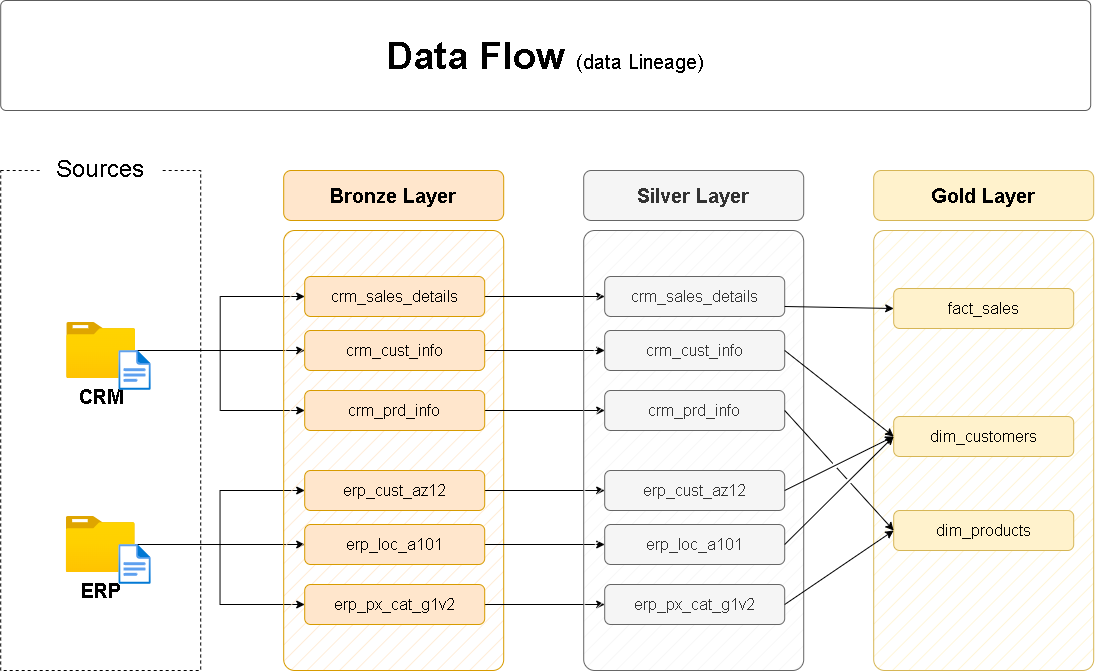

The diagram above was exported from draw.io. Its source (the exported page's mxGraphModel, read from the mxfile embedded in the PNG):
<mxGraphModel dx="1433" dy="775" grid="1" gridSize="10" guides="1" tooltips="1" connect="1" arrows="1" fold="1" page="1" pageScale="1" pageWidth="850" pageHeight="1100" math="0" shadow="0">
  <root>
    <mxCell id="0" />
    <mxCell id="1" parent="0" />
    <mxCell id="k7BWrLWT8hqYK_shWLrF-1" parent="1" style="rounded=0;whiteSpace=wrap;html=1;fillColor=none;dashed=1;" value="" vertex="1">
      <mxGeometry height="500" width="200" x="390" y="280" as="geometry" />
    </mxCell>
    <mxCell id="k7BWrLWT8hqYK_shWLrF-2" parent="1" style="rounded=1;whiteSpace=wrap;html=1;strokeColor=none;" value="&lt;font style=&quot;font-size: 24px;&quot;&gt;Sources&lt;/font&gt;" vertex="1">
      <mxGeometry height="40" width="120" x="430" y="260" as="geometry" />
    </mxCell>
    <mxCell id="k7BWrLWT8hqYK_shWLrF-3" edge="1" parent="1" source="k7BWrLWT8hqYK_shWLrF-6" style="edgeStyle=orthogonalEdgeStyle;rounded=0;orthogonalLoop=1;jettySize=auto;html=1;entryX=0;entryY=0.5;entryDx=0;entryDy=0;" target="k7BWrLWT8hqYK_shWLrF-16">
      <mxGeometry relative="1" as="geometry" />
    </mxCell>
    <mxCell id="k7BWrLWT8hqYK_shWLrF-4" edge="1" parent="1" source="k7BWrLWT8hqYK_shWLrF-6" style="edgeStyle=orthogonalEdgeStyle;rounded=0;orthogonalLoop=1;jettySize=auto;html=1;entryX=0;entryY=0.5;entryDx=0;entryDy=0;" target="k7BWrLWT8hqYK_shWLrF-14">
      <mxGeometry relative="1" as="geometry" />
    </mxCell>
    <mxCell id="k7BWrLWT8hqYK_shWLrF-5" edge="1" parent="1" source="k7BWrLWT8hqYK_shWLrF-6" style="edgeStyle=orthogonalEdgeStyle;rounded=0;orthogonalLoop=1;jettySize=auto;html=1;entryX=0;entryY=0.5;entryDx=0;entryDy=0;" target="k7BWrLWT8hqYK_shWLrF-18">
      <mxGeometry relative="1" as="geometry" />
    </mxCell>
    <mxCell id="k7BWrLWT8hqYK_shWLrF-6" parent="1" style="image;aspect=fixed;html=1;points=[];align=center;fontSize=12;image=img/lib/azure2/general/Folder_Blank.svg;" value="&lt;font style=&quot;font-size: 20px;&quot;&gt;&lt;b&gt;CRM&lt;/b&gt;&lt;/font&gt;" vertex="1">
      <mxGeometry height="56.00000000000001" width="69" x="456" y="432" as="geometry" />
    </mxCell>
    <mxCell id="k7BWrLWT8hqYK_shWLrF-7" edge="1" parent="1" source="k7BWrLWT8hqYK_shWLrF-10" style="edgeStyle=orthogonalEdgeStyle;rounded=0;orthogonalLoop=1;jettySize=auto;html=1;entryX=0;entryY=0.5;entryDx=0;entryDy=0;" target="k7BWrLWT8hqYK_shWLrF-24">
      <mxGeometry relative="1" as="geometry" />
    </mxCell>
    <mxCell id="k7BWrLWT8hqYK_shWLrF-8" edge="1" parent="1" source="k7BWrLWT8hqYK_shWLrF-10" style="edgeStyle=orthogonalEdgeStyle;rounded=0;orthogonalLoop=1;jettySize=auto;html=1;entryX=0;entryY=0.5;entryDx=0;entryDy=0;" target="k7BWrLWT8hqYK_shWLrF-20">
      <mxGeometry relative="1" as="geometry" />
    </mxCell>
    <mxCell id="k7BWrLWT8hqYK_shWLrF-9" edge="1" parent="1" source="k7BWrLWT8hqYK_shWLrF-10" style="edgeStyle=orthogonalEdgeStyle;rounded=0;orthogonalLoop=1;jettySize=auto;html=1;" target="k7BWrLWT8hqYK_shWLrF-22">
      <mxGeometry relative="1" as="geometry" />
    </mxCell>
    <mxCell id="k7BWrLWT8hqYK_shWLrF-10" parent="1" style="image;aspect=fixed;html=1;points=[];align=center;fontSize=12;image=img/lib/azure2/general/Folder_Blank.svg;" value="&lt;font style=&quot;font-size: 20px;&quot;&gt;&lt;b&gt;ERP&lt;/b&gt;&lt;/font&gt;" vertex="1">
      <mxGeometry height="56.00000000000001" width="69" x="455.5" y="626" as="geometry" />
    </mxCell>
    <mxCell id="k7BWrLWT8hqYK_shWLrF-11" parent="1" style="rounded=1;whiteSpace=wrap;html=1;fillColor=#ffe6cc;strokeColor=#d79b00;fillStyle=hatch;arcSize=5;" value="" vertex="1">
      <mxGeometry height="440" width="220" x="673" y="340" as="geometry" />
    </mxCell>
    <mxCell id="k7BWrLWT8hqYK_shWLrF-12" parent="1" style="rounded=1;whiteSpace=wrap;html=1;fillColor=#ffe6cc;strokeColor=#d79b00;fontSize=20;fontStyle=1" value="Bronze Layer" vertex="1">
      <mxGeometry height="50" width="220" x="673" y="280" as="geometry" />
    </mxCell>
    <mxCell id="k7BWrLWT8hqYK_shWLrF-13" edge="1" parent="1" source="k7BWrLWT8hqYK_shWLrF-14" style="edgeStyle=orthogonalEdgeStyle;rounded=0;orthogonalLoop=1;jettySize=auto;html=1;entryX=0;entryY=0.5;entryDx=0;entryDy=0;" target="k7BWrLWT8hqYK_shWLrF-27">
      <mxGeometry relative="1" as="geometry" />
    </mxCell>
    <mxCell id="k7BWrLWT8hqYK_shWLrF-14" parent="1" style="rounded=1;whiteSpace=wrap;html=1;fillColor=#ffe6cc;strokeColor=#d79b00;fontSize=16;fontStyle=0" value="crm_sales_details" vertex="1">
      <mxGeometry height="40" width="180" x="694" y="386" as="geometry" />
    </mxCell>
    <mxCell id="k7BWrLWT8hqYK_shWLrF-15" edge="1" parent="1" source="k7BWrLWT8hqYK_shWLrF-16" style="edgeStyle=orthogonalEdgeStyle;rounded=0;orthogonalLoop=1;jettySize=auto;html=1;" target="k7BWrLWT8hqYK_shWLrF-28">
      <mxGeometry relative="1" as="geometry" />
    </mxCell>
    <mxCell id="k7BWrLWT8hqYK_shWLrF-16" parent="1" style="rounded=1;whiteSpace=wrap;html=1;fillColor=#ffe6cc;strokeColor=#d79b00;fontSize=16;fontStyle=0" value="crm_cust_info" vertex="1">
      <mxGeometry height="40" width="180" x="694" y="440" as="geometry" />
    </mxCell>
    <mxCell id="k7BWrLWT8hqYK_shWLrF-17" edge="1" parent="1" source="k7BWrLWT8hqYK_shWLrF-18" style="edgeStyle=orthogonalEdgeStyle;rounded=0;orthogonalLoop=1;jettySize=auto;html=1;entryX=0;entryY=0.5;entryDx=0;entryDy=0;" target="k7BWrLWT8hqYK_shWLrF-29">
      <mxGeometry relative="1" as="geometry" />
    </mxCell>
    <mxCell id="k7BWrLWT8hqYK_shWLrF-18" parent="1" style="rounded=1;whiteSpace=wrap;html=1;fillColor=#ffe6cc;strokeColor=#d79b00;fontSize=16;fontStyle=0" value="crm_prd_info" vertex="1">
      <mxGeometry height="40" width="180" x="694" y="500" as="geometry" />
    </mxCell>
    <mxCell id="k7BWrLWT8hqYK_shWLrF-19" edge="1" parent="1" source="k7BWrLWT8hqYK_shWLrF-20" style="edgeStyle=orthogonalEdgeStyle;rounded=0;orthogonalLoop=1;jettySize=auto;html=1;entryX=0;entryY=0.5;entryDx=0;entryDy=0;" target="k7BWrLWT8hqYK_shWLrF-30">
      <mxGeometry relative="1" as="geometry" />
    </mxCell>
    <mxCell id="k7BWrLWT8hqYK_shWLrF-20" parent="1" style="rounded=1;whiteSpace=wrap;html=1;fillColor=#ffe6cc;strokeColor=#d79b00;fontSize=16;fontStyle=0" value="erp_cust_az12" vertex="1">
      <mxGeometry height="40" width="180" x="694" y="580" as="geometry" />
    </mxCell>
    <mxCell id="k7BWrLWT8hqYK_shWLrF-21" edge="1" parent="1" source="k7BWrLWT8hqYK_shWLrF-22" style="edgeStyle=orthogonalEdgeStyle;rounded=0;orthogonalLoop=1;jettySize=auto;html=1;entryX=0;entryY=0.5;entryDx=0;entryDy=0;" target="k7BWrLWT8hqYK_shWLrF-31">
      <mxGeometry relative="1" as="geometry" />
    </mxCell>
    <mxCell id="k7BWrLWT8hqYK_shWLrF-22" parent="1" style="rounded=1;whiteSpace=wrap;html=1;fillColor=#ffe6cc;strokeColor=#d79b00;fontSize=16;fontStyle=0" value="erp_loc_a101" vertex="1">
      <mxGeometry height="40" width="180" x="694" y="634" as="geometry" />
    </mxCell>
    <mxCell id="k7BWrLWT8hqYK_shWLrF-23" edge="1" parent="1" source="k7BWrLWT8hqYK_shWLrF-24" style="edgeStyle=orthogonalEdgeStyle;rounded=0;orthogonalLoop=1;jettySize=auto;html=1;entryX=0;entryY=0.5;entryDx=0;entryDy=0;" target="k7BWrLWT8hqYK_shWLrF-32">
      <mxGeometry relative="1" as="geometry" />
    </mxCell>
    <mxCell id="k7BWrLWT8hqYK_shWLrF-24" parent="1" style="rounded=1;whiteSpace=wrap;html=1;fillColor=#ffe6cc;strokeColor=#d79b00;fontSize=16;fontStyle=0" value="erp_px_cat_g1v2" vertex="1">
      <mxGeometry height="40" width="180" x="694" y="694" as="geometry" />
    </mxCell>
    <mxCell id="k7BWrLWT8hqYK_shWLrF-25" parent="1" style="rounded=1;whiteSpace=wrap;html=1;fillColor=#f5f5f5;strokeColor=#666666;fillStyle=hatch;arcSize=5;fontColor=#333333;" value="" vertex="1">
      <mxGeometry height="440" width="220" x="973" y="340" as="geometry" />
    </mxCell>
    <mxCell id="k7BWrLWT8hqYK_shWLrF-26" parent="1" style="rounded=1;whiteSpace=wrap;html=1;fillColor=#f5f5f5;strokeColor=#666666;fontSize=20;fontStyle=1;fontColor=#333333;" value="Silver Layer" vertex="1">
      <mxGeometry height="50" width="220" x="973" y="280" as="geometry" />
    </mxCell>
    <mxCell id="k7BWrLWT8hqYK_shWLrF-27" parent="1" style="rounded=1;whiteSpace=wrap;html=1;fillColor=#f5f5f5;strokeColor=#666666;fontSize=16;fontStyle=0;fontColor=#333333;" value="crm_sales_details" vertex="1">
      <mxGeometry height="40" width="180" x="994" y="386" as="geometry" />
    </mxCell>
    <mxCell id="k7BWrLWT8hqYK_shWLrF-28" parent="1" style="rounded=1;whiteSpace=wrap;html=1;fillColor=#f5f5f5;strokeColor=#666666;fontSize=16;fontStyle=0;fontColor=#333333;" value="crm_cust_info" vertex="1">
      <mxGeometry height="40" width="180" x="994" y="440" as="geometry" />
    </mxCell>
    <mxCell id="k7BWrLWT8hqYK_shWLrF-29" parent="1" style="rounded=1;whiteSpace=wrap;html=1;fillColor=#f5f5f5;strokeColor=#666666;fontSize=16;fontStyle=0;fontColor=#333333;" value="crm_prd_info" vertex="1">
      <mxGeometry height="40" width="180" x="994" y="500" as="geometry" />
    </mxCell>
    <mxCell id="k7BWrLWT8hqYK_shWLrF-30" parent="1" style="rounded=1;whiteSpace=wrap;html=1;fillColor=#f5f5f5;strokeColor=#666666;fontSize=16;fontStyle=0;fontColor=#333333;" value="erp_cust_az12" vertex="1">
      <mxGeometry height="40" width="180" x="994" y="580" as="geometry" />
    </mxCell>
    <mxCell id="k7BWrLWT8hqYK_shWLrF-31" parent="1" style="rounded=1;whiteSpace=wrap;html=1;fillColor=#f5f5f5;strokeColor=#666666;fontSize=16;fontStyle=0;fontColor=#333333;" value="erp_loc_a101" vertex="1">
      <mxGeometry height="40" width="180" x="994" y="634" as="geometry" />
    </mxCell>
    <mxCell id="k7BWrLWT8hqYK_shWLrF-32" parent="1" style="rounded=1;whiteSpace=wrap;html=1;fillColor=#f5f5f5;strokeColor=#666666;fontSize=16;fontStyle=0;fontColor=#333333;" value="erp_px_cat_g1v2" vertex="1">
      <mxGeometry height="40" width="180" x="994" y="694" as="geometry" />
    </mxCell>
    <mxCell id="k7BWrLWT8hqYK_shWLrF-33" parent="1" style="rounded=1;whiteSpace=wrap;html=1;fillColor=#fff2cc;strokeColor=#d6b656;fillStyle=hatch;arcSize=5;" value="" vertex="1">
      <mxGeometry height="440" width="220" x="1263" y="340" as="geometry" />
    </mxCell>
    <mxCell id="k7BWrLWT8hqYK_shWLrF-34" parent="1" style="rounded=1;whiteSpace=wrap;html=1;fillColor=#fff2cc;strokeColor=#d6b656;fontSize=20;fontStyle=1;" value="Gold Layer" vertex="1">
      <mxGeometry height="50" width="220" x="1263" y="280" as="geometry" />
    </mxCell>
    <mxCell id="k7BWrLWT8hqYK_shWLrF-35" parent="1" style="rounded=1;whiteSpace=wrap;html=1;fillColor=#fff2cc;strokeColor=#d6b656;fontSize=16;fontStyle=0;" value="fact_sales" vertex="1">
      <mxGeometry height="40" width="180" x="1283" y="398" as="geometry" />
    </mxCell>
    <mxCell id="k7BWrLWT8hqYK_shWLrF-36" parent="1" style="rounded=1;whiteSpace=wrap;html=1;fillColor=#fff2cc;strokeColor=#d6b656;fontSize=16;fontStyle=0;" value="dim_customers" vertex="1">
      <mxGeometry height="40" width="180" x="1283" y="526" as="geometry" />
    </mxCell>
    <mxCell id="k7BWrLWT8hqYK_shWLrF-37" parent="1" style="rounded=1;whiteSpace=wrap;html=1;fillColor=#fff2cc;strokeColor=#d6b656;fontSize=16;fontStyle=0;" value="dim_products" vertex="1">
      <mxGeometry height="40" width="180" x="1283" y="620" as="geometry" />
    </mxCell>
    <mxCell id="k7BWrLWT8hqYK_shWLrF-38" edge="1" parent="1" source="k7BWrLWT8hqYK_shWLrF-27" style="endArrow=classic;html=1;rounded=0;exitX=1;exitY=0.75;exitDx=0;exitDy=0;entryX=0;entryY=0.5;entryDx=0;entryDy=0;" target="k7BWrLWT8hqYK_shWLrF-35" value="">
      <mxGeometry height="50" relative="1" width="50" as="geometry">
        <mxPoint x="1203" y="510" as="sourcePoint" />
        <mxPoint x="1253" y="460" as="targetPoint" />
      </mxGeometry>
    </mxCell>
    <mxCell id="k7BWrLWT8hqYK_shWLrF-39" edge="1" parent="1" source="k7BWrLWT8hqYK_shWLrF-28" style="endArrow=classic;html=1;rounded=0;exitX=1;exitY=0.5;exitDx=0;exitDy=0;entryX=0;entryY=0.5;entryDx=0;entryDy=0;jumpStyle=gap;" target="k7BWrLWT8hqYK_shWLrF-36" value="">
      <mxGeometry height="50" relative="1" width="50" as="geometry">
        <mxPoint x="1184" y="426" as="sourcePoint" />
        <mxPoint x="1303" y="430" as="targetPoint" />
      </mxGeometry>
    </mxCell>
    <mxCell id="k7BWrLWT8hqYK_shWLrF-40" edge="1" parent="1" source="k7BWrLWT8hqYK_shWLrF-30" style="endArrow=classic;html=1;rounded=0;exitX=1;exitY=0.5;exitDx=0;exitDy=0;entryX=0;entryY=0.5;entryDx=0;entryDy=0;jumpStyle=gap;" target="k7BWrLWT8hqYK_shWLrF-36" value="">
      <mxGeometry height="50" relative="1" width="50" as="geometry">
        <mxPoint x="1184" y="470" as="sourcePoint" />
        <mxPoint x="1293" y="556" as="targetPoint" />
      </mxGeometry>
    </mxCell>
    <mxCell id="k7BWrLWT8hqYK_shWLrF-41" edge="1" parent="1" source="k7BWrLWT8hqYK_shWLrF-31" style="endArrow=classic;html=1;rounded=0;exitX=1;exitY=0.5;exitDx=0;exitDy=0;entryX=0;entryY=0.5;entryDx=0;entryDy=0;jumpStyle=gap;" target="k7BWrLWT8hqYK_shWLrF-36" value="">
      <mxGeometry height="50" relative="1" width="50" as="geometry">
        <mxPoint x="1184" y="610" as="sourcePoint" />
        <mxPoint x="1293" y="556" as="targetPoint" />
      </mxGeometry>
    </mxCell>
    <mxCell id="k7BWrLWT8hqYK_shWLrF-42" edge="1" parent="1" source="k7BWrLWT8hqYK_shWLrF-29" style="endArrow=classic;html=1;rounded=0;exitX=1;exitY=0.5;exitDx=0;exitDy=0;entryX=0;entryY=0.5;entryDx=0;entryDy=0;jumpStyle=gap;" target="k7BWrLWT8hqYK_shWLrF-37" value="">
      <mxGeometry height="50" relative="1" width="50" as="geometry">
        <mxPoint x="1184" y="470" as="sourcePoint" />
        <mxPoint x="1293" y="556" as="targetPoint" />
      </mxGeometry>
    </mxCell>
    <mxCell id="k7BWrLWT8hqYK_shWLrF-43" edge="1" parent="1" source="k7BWrLWT8hqYK_shWLrF-32" style="endArrow=classic;html=1;rounded=0;exitX=1;exitY=0.5;exitDx=0;exitDy=0;entryX=0;entryY=0.5;entryDx=0;entryDy=0;jumpStyle=gap;" target="k7BWrLWT8hqYK_shWLrF-37" value="">
      <mxGeometry height="50" relative="1" width="50" as="geometry">
        <mxPoint x="1184" y="530" as="sourcePoint" />
        <mxPoint x="1293" y="650" as="targetPoint" />
      </mxGeometry>
    </mxCell>
    <mxCell id="k7BWrLWT8hqYK_shWLrF-44" parent="1" style="image;aspect=fixed;html=1;points=[];align=center;fontSize=12;image=img/lib/azure2/general/File.svg;" value="" vertex="1">
      <mxGeometry height="40" width="32.46" x="508.12" y="460" as="geometry" />
    </mxCell>
    <mxCell id="k7BWrLWT8hqYK_shWLrF-45" parent="1" style="image;aspect=fixed;html=1;points=[];align=center;fontSize=12;image=img/lib/azure2/general/File.svg;" value="" vertex="1">
      <mxGeometry height="40" width="32.46" x="508.12" y="654" as="geometry" />
    </mxCell>
    <mxCell id="k7BWrLWT8hqYK_shWLrF-46" parent="1" style="rounded=1;whiteSpace=wrap;html=1;fillColor=#FFFFFF;strokeColor=#5C5C5C;strokeWidth=1;arcSize=5;" value="" vertex="1">
      <mxGeometry height="110" width="1090" x="390" y="110" as="geometry" />
    </mxCell>
    <mxCell id="k7BWrLWT8hqYK_shWLrF-47" parent="1" style="text;html=1;strokeColor=none;fillColor=none;align=center;verticalAlign=middle;whiteSpace=wrap;rounded=0;" value="&lt;b style=&quot;border-color: var(--border-color); font-size: 38px; text-align: left;&quot;&gt;Data Flow&amp;nbsp;&lt;/b&gt;&lt;font style=&quot;border-color: var(--border-color); text-align: left; font-size: 20px;&quot;&gt;(data Lineage)&lt;/font&gt;" vertex="1">
      <mxGeometry height="50" width="570" x="650" y="140" as="geometry" />
    </mxCell>
  </root>
</mxGraphModel>